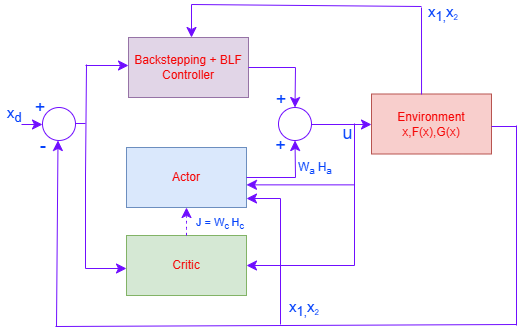

The diagram above was exported from draw.io. Its source (the exported page's mxGraphModel, read from the mxfile embedded in the PNG):
<mxGraphModel dx="1529" dy="429" grid="0" gridSize="10" guides="1" tooltips="1" connect="1" arrows="1" fold="1" page="1" pageScale="1" pageWidth="850" pageHeight="1100" background="#000000" math="0" shadow="0">
  <root>
    <mxCell id="0" />
    <mxCell id="1" parent="0" />
    <mxCell id="t0wlSz-ikrQD4creI-MM-1" parent="1" style="rounded=0;whiteSpace=wrap;html=1;fillColor=#e1d5e7;strokeColor=#9673a6;fontColor=light-dark(#f50505, #ededed);" value="Backstepping + BLF&lt;div&gt;Controller&lt;/div&gt;" vertex="1">
      <mxGeometry height="60" width="120" x="-541" y="287" as="geometry" />
    </mxCell>
    <mxCell id="t0wlSz-ikrQD4creI-MM-2" parent="1" style="rounded=0;whiteSpace=wrap;html=1;fillColor=#f8cecc;strokeColor=#b85450;fontColor=light-dark(#f50505, #ededed);" value="Environment&lt;div&gt;x,F(x),G(x)&lt;/div&gt;" vertex="1">
      <mxGeometry height="60" width="120" x="-298" y="343.5" as="geometry" />
    </mxCell>
    <mxCell id="t0wlSz-ikrQD4creI-MM-3" parent="1" style="rounded=0;whiteSpace=wrap;html=1;fillColor=#dae8fc;strokeColor=#6c8ebf;fontColor=light-dark(#f50505, #ededed);" value="Actor" vertex="1">
      <mxGeometry height="60" width="120" x="-543" y="397" as="geometry" />
    </mxCell>
    <mxCell id="t0wlSz-ikrQD4creI-MM-5" parent="1" style="rounded=0;whiteSpace=wrap;html=1;fillColor=#d5e8d4;strokeColor=#82b366;fontColor=light-dark(#f50505, #ededed);" value="Critic" vertex="1">
      <mxGeometry height="60" width="120" x="-543" y="485" as="geometry" />
    </mxCell>
    <mxCell id="t0wlSz-ikrQD4creI-MM-6" parent="1" style="ellipse;whiteSpace=wrap;html=1;aspect=fixed;strokeColor=light-dark(#700EFF,#700EFF);" value="" vertex="1">
      <mxGeometry height="33" width="33" x="-391" y="357" as="geometry" />
    </mxCell>
    <mxCell id="t0wlSz-ikrQD4creI-MM-11" edge="1" parent="1" source="t0wlSz-ikrQD4creI-MM-1" style="endArrow=none;html=1;rounded=0;fontSize=12;startSize=8;endSize=8;curved=1;exitX=1;exitY=0.5;exitDx=0;exitDy=0;fontColor=light-dark(#0442FB,#EDEDED);strokeColor=#700EFF;" value="">
      <mxGeometry height="50" relative="1" width="50" as="geometry">
        <mxPoint x="-478" y="317" as="sourcePoint" />
        <mxPoint x="-374" y="317" as="targetPoint" />
      </mxGeometry>
    </mxCell>
    <mxCell id="t0wlSz-ikrQD4creI-MM-12" edge="1" parent="1" style="endArrow=classic;html=1;rounded=0;fontSize=12;startSize=8;endSize=8;curved=1;entryX=0.5;entryY=0;entryDx=0;entryDy=0;strokeColor=#700EFF;" target="t0wlSz-ikrQD4creI-MM-6" value="">
      <mxGeometry height="50" relative="1" width="50" as="geometry">
        <mxPoint x="-374" y="317" as="sourcePoint" />
        <mxPoint x="-324" y="267" as="targetPoint" />
      </mxGeometry>
    </mxCell>
    <mxCell id="t0wlSz-ikrQD4creI-MM-13" edge="1" parent="1" source="t0wlSz-ikrQD4creI-MM-6" style="edgeStyle=none;curved=1;rounded=0;orthogonalLoop=1;jettySize=auto;html=1;exitX=1;exitY=1;exitDx=0;exitDy=0;fontSize=12;startSize=8;endSize=8;" target="t0wlSz-ikrQD4creI-MM-6">
      <mxGeometry relative="1" as="geometry" />
    </mxCell>
    <mxCell id="t0wlSz-ikrQD4creI-MM-14" edge="1" parent="1" source="t0wlSz-ikrQD4creI-MM-3" style="endArrow=none;html=1;rounded=0;fontSize=12;startSize=8;endSize=8;curved=1;exitX=1;exitY=0.5;exitDx=0;exitDy=0;fontColor=light-dark(#0442FB,#EDEDED);strokeColor=light-dark(#700EFF,#EDEDED);" value="">
      <mxGeometry height="50" relative="1" width="50" as="geometry">
        <mxPoint x="-421" y="427" as="sourcePoint" />
        <mxPoint x="-374" y="427" as="targetPoint" />
      </mxGeometry>
    </mxCell>
    <mxCell id="t0wlSz-ikrQD4creI-MM-15" edge="1" parent="1" style="endArrow=classic;html=1;rounded=0;fontSize=12;startSize=8;endSize=8;curved=1;strokeColor=#700EFF;" target="t0wlSz-ikrQD4creI-MM-6" value="">
      <mxGeometry height="50" relative="1" width="50" as="geometry">
        <mxPoint x="-374" y="427" as="sourcePoint" />
        <mxPoint x="-328" y="378" as="targetPoint" />
      </mxGeometry>
    </mxCell>
    <mxCell id="t0wlSz-ikrQD4creI-MM-16" parent="1" style="text;html=1;whiteSpace=wrap;strokeColor=none;fillColor=none;align=center;verticalAlign=middle;rounded=0;fontColor=light-dark(#0442FB,#EDEDED);" value="&lt;font style=&quot;font-size: 18px;&quot;&gt;+&lt;/font&gt;" vertex="1">
      <mxGeometry height="26" width="28" x="-402.5" y="336" as="geometry" />
    </mxCell>
    <mxCell id="t0wlSz-ikrQD4creI-MM-17" parent="1" style="text;html=1;whiteSpace=wrap;strokeColor=none;fillColor=none;align=center;verticalAlign=middle;rounded=0;fontColor=light-dark(#0442FB,#EDEDED);" value="&lt;font style=&quot;font-size: 18px;&quot;&gt;+&lt;/font&gt;" vertex="1">
      <mxGeometry height="26" width="25" x="-401" y="382" as="geometry" />
    </mxCell>
    <mxCell id="t0wlSz-ikrQD4creI-MM-18" edge="1" parent="1" style="endArrow=classic;html=1;rounded=0;fontSize=12;startSize=8;endSize=8;curved=1;strokeColor=#700EFF;" value="">
      <mxGeometry height="50" relative="1" width="50" as="geometry">
        <mxPoint x="-358" y="374" as="sourcePoint" />
        <mxPoint x="-298" y="374" as="targetPoint" />
      </mxGeometry>
    </mxCell>
    <mxCell id="t0wlSz-ikrQD4creI-MM-22" edge="1" parent="1" style="endArrow=classic;html=1;rounded=0;fontSize=12;startSize=8;endSize=8;curved=1;entryX=0.5;entryY=1;entryDx=0;entryDy=0;dashed=1;fontColor=light-dark(#0442FB,#EDEDED);strokeColor=#700EFF;" target="t0wlSz-ikrQD4creI-MM-3" value="">
      <mxGeometry height="50" relative="1" width="50" as="geometry">
        <mxPoint x="-483" y="485" as="sourcePoint" />
        <mxPoint x="-426" y="449" as="targetPoint" />
      </mxGeometry>
    </mxCell>
    <mxCell id="t0wlSz-ikrQD4creI-MM-23" parent="1" style="text;html=1;whiteSpace=wrap;strokeColor=none;fillColor=none;align=center;verticalAlign=middle;rounded=0;fontSize=11;fontColor=light-dark(#0442FB,#EDEDED);" value="&lt;span&gt;J = &lt;/span&gt;&lt;span&gt;W&lt;/span&gt;&lt;sub&gt;c&amp;nbsp;&lt;/sub&gt;&lt;span&gt;H&lt;/span&gt;&lt;span&gt;&lt;sub&gt;c&lt;/sub&gt;&lt;/span&gt;" vertex="1">
      <mxGeometry height="26" width="56" x="-477" y="461" as="geometry" />
    </mxCell>
    <mxCell id="t0wlSz-ikrQD4creI-MM-24" parent="1" style="text;html=1;whiteSpace=wrap;strokeColor=none;fillColor=none;align=center;verticalAlign=middle;rounded=0;fontColor=light-dark(#0442FB,#EDEDED);" value="&lt;span style=&quot;font-size: 18px;&quot;&gt;u&lt;/span&gt;" vertex="1">
      <mxGeometry height="26" width="27" x="-335" y="369.5" as="geometry" />
    </mxCell>
    <mxCell id="t0wlSz-ikrQD4creI-MM-25" edge="1" parent="1" style="endArrow=none;html=1;rounded=0;fontSize=12;startSize=8;endSize=8;curved=1;strokeColor=#700EFF;" value="">
      <mxGeometry height="50" relative="1" width="50" as="geometry">
        <mxPoint x="-178" y="376" as="sourcePoint" />
        <mxPoint x="-153" y="376" as="targetPoint" />
      </mxGeometry>
    </mxCell>
    <mxCell id="t0wlSz-ikrQD4creI-MM-26" edge="1" parent="1" style="endArrow=none;html=1;rounded=0;fontSize=12;startSize=8;endSize=8;curved=1;fontColor=light-dark(#0442FB,#EDEDED);strokeColor=#700EFF;" value="">
      <mxGeometry height="50" relative="1" width="50" as="geometry">
        <mxPoint x="-153" y="575" as="sourcePoint" />
        <mxPoint x="-153" y="375" as="targetPoint" />
      </mxGeometry>
    </mxCell>
    <mxCell id="t0wlSz-ikrQD4creI-MM-27" edge="1" parent="1" style="endArrow=none;html=1;rounded=0;fontSize=12;startSize=8;endSize=8;curved=1;fontColor=light-dark(#0442FB,#EDEDED);strokeColor=#700EFF;" value="">
      <mxGeometry height="50" relative="1" width="50" as="geometry">
        <mxPoint x="-614" y="576" as="sourcePoint" />
        <mxPoint x="-153" y="574" as="targetPoint" />
      </mxGeometry>
    </mxCell>
    <mxCell id="t0wlSz-ikrQD4creI-MM-28" edge="1" parent="1" style="endArrow=classic;html=1;rounded=0;fontSize=12;startSize=8;endSize=8;curved=1;fontColor=light-dark(#0442FB,#EDEDED);strokeColor=#700EFF;" value="">
      <mxGeometry height="50" relative="1" width="50" as="geometry">
        <mxPoint x="-613" y="576" as="sourcePoint" />
        <mxPoint x="-611.5" y="390" as="targetPoint" />
      </mxGeometry>
    </mxCell>
    <mxCell id="t0wlSz-ikrQD4creI-MM-29" parent="1" style="ellipse;whiteSpace=wrap;html=1;aspect=fixed;fontColor=light-dark(#0442fb, #ededed);strokeColor=light-dark(#700EFF,#700EFF);" value="" vertex="1">
      <mxGeometry height="33" width="33" x="-627" y="357" as="geometry" />
    </mxCell>
    <mxCell id="t0wlSz-ikrQD4creI-MM-30" parent="1" style="text;html=1;whiteSpace=wrap;strokeColor=none;fillColor=none;align=center;verticalAlign=middle;rounded=0;fontColor=light-dark(#0442fb, #ededed);" value="&lt;font style=&quot;font-size: 18px;&quot;&gt;-&lt;/font&gt;" vertex="1">
      <mxGeometry height="26" width="44" x="-648" y="382" as="geometry" />
    </mxCell>
    <mxCell id="t0wlSz-ikrQD4creI-MM-31" parent="1" style="text;html=1;whiteSpace=wrap;strokeColor=none;fillColor=none;align=center;verticalAlign=middle;rounded=0;fontColor=light-dark(#0442fb, #ededed);" value="&lt;font style=&quot;font-size: 18px;&quot;&gt;+&lt;/font&gt;" vertex="1">
      <mxGeometry height="26" width="44" x="-651" y="343.5" as="geometry" />
    </mxCell>
    <mxCell id="t0wlSz-ikrQD4creI-MM-32" edge="1" parent="1" style="endArrow=classic;html=1;rounded=0;fontSize=12;startSize=8;endSize=8;curved=1;fontColor=light-dark(#0442fb, #ededed);strokeColor=light-dark(#700EFF,#700EFF);" value="">
      <mxGeometry height="50" relative="1" width="50" as="geometry">
        <mxPoint x="-648" y="374" as="sourcePoint" />
        <mxPoint x="-627" y="374" as="targetPoint" />
      </mxGeometry>
    </mxCell>
    <mxCell id="t0wlSz-ikrQD4creI-MM-36" edge="1" parent="1" style="endArrow=classic;html=1;rounded=0;fontSize=12;startSize=8;endSize=8;curved=1;fontColor=light-dark(#0442FB,#EDEDED);strokeColor=#700EFF;" value="">
      <mxGeometry height="50" relative="1" width="50" as="geometry">
        <mxPoint x="-584" y="315" as="sourcePoint" />
        <mxPoint x="-541" y="315" as="targetPoint" />
      </mxGeometry>
    </mxCell>
    <mxCell id="t0wlSz-ikrQD4creI-MM-37" edge="1" parent="1" style="endArrow=none;html=1;rounded=0;fontSize=12;startSize=8;endSize=8;curved=1;fontColor=light-dark(#0442FB,#EDEDED);strokeColor=#700EFF;" value="">
      <mxGeometry height="50" relative="1" width="50" as="geometry">
        <mxPoint x="-584" y="425" as="sourcePoint" />
        <mxPoint x="-583" y="314" as="targetPoint" />
      </mxGeometry>
    </mxCell>
    <mxCell id="t0wlSz-ikrQD4creI-MM-38" edge="1" parent="1" style="endArrow=none;html=1;rounded=0;fontSize=12;startSize=8;endSize=8;curved=1;fontColor=light-dark(#0442fb, #ededed);strokeColor=#700EFF;" value="">
      <mxGeometry height="50" relative="1" width="50" as="geometry">
        <mxPoint x="-594" y="373" as="sourcePoint" />
        <mxPoint x="-584" y="373" as="targetPoint" />
      </mxGeometry>
    </mxCell>
    <mxCell id="t0wlSz-ikrQD4creI-MM-40" edge="1" parent="1" style="endArrow=classic;html=1;rounded=0;fontSize=12;startSize=8;endSize=8;curved=1;strokeColor=light-dark(#700EFF,#EDEDED);" value="">
      <mxGeometry height="50" relative="1" width="50" as="geometry">
        <mxPoint x="-478" y="254" as="sourcePoint" />
        <mxPoint x="-478" y="287" as="targetPoint" />
      </mxGeometry>
    </mxCell>
    <mxCell id="t0wlSz-ikrQD4creI-MM-43" parent="1" style="text;html=1;whiteSpace=wrap;strokeColor=none;fillColor=none;align=center;verticalAlign=middle;rounded=0;fontColor=light-dark(#0442FB,#EDEDED);" value="&lt;span style=&quot;font-size: 15px;&quot;&gt;x&lt;sub&gt;1,&lt;/sub&gt;&lt;/span&gt;&lt;span style=&quot;font-size: 15px;&quot;&gt;x&lt;/span&gt;&lt;span style=&quot;font-size: 10px;&quot;&gt;&lt;sub&gt;2&lt;/sub&gt;&lt;/span&gt;" vertex="1">
      <mxGeometry height="26" width="44" x="-387" y="545" as="geometry" />
    </mxCell>
    <mxCell id="t0wlSz-ikrQD4creI-MM-44" edge="1" parent="1" style="endArrow=classic;html=1;rounded=0;fontSize=12;startSize=8;endSize=8;curved=1;entryX=0.5;entryY=1;entryDx=0;entryDy=0;strokeColor=#700EFF;" value="">
      <mxGeometry height="50" relative="1" width="50" as="geometry">
        <mxPoint x="-389" y="448" as="sourcePoint" />
        <mxPoint x="-423" y="448" as="targetPoint" />
      </mxGeometry>
    </mxCell>
    <mxCell id="t0wlSz-ikrQD4creI-MM-45" edge="1" parent="1" style="endArrow=none;html=1;rounded=0;fontSize=12;startSize=8;endSize=8;curved=1;fontColor=light-dark(#0442FB,#EDEDED);strokeColor=#700EFF;" value="">
      <mxGeometry height="50" relative="1" width="50" as="geometry">
        <mxPoint x="-389" y="574" as="sourcePoint" />
        <mxPoint x="-389" y="448" as="targetPoint" />
      </mxGeometry>
    </mxCell>
    <mxCell id="t0wlSz-ikrQD4creI-MM-46" parent="1" style="text;html=1;whiteSpace=wrap;strokeColor=none;fillColor=none;align=center;verticalAlign=middle;rounded=0;fontColor=light-dark(#0442fb, #ededed);" value="&lt;span style=&quot;font-size: 15px;&quot;&gt;x&lt;sub&gt;d&lt;/sub&gt;&lt;/span&gt;" vertex="1">
      <mxGeometry height="26" width="28" x="-669" y="351" as="geometry" />
    </mxCell>
    <mxCell id="t0wlSz-ikrQD4creI-MM-47" edge="1" parent="1" style="endArrow=none;html=1;rounded=0;fontSize=12;startSize=8;endSize=8;curved=1;fontColor=light-dark(#0442FB,#EDEDED);strokeColor=light-dark(#700EFF,#EDEDED);" value="">
      <mxGeometry height="50" relative="1" width="50" as="geometry">
        <mxPoint x="-248" y="256" as="sourcePoint" />
        <mxPoint x="-478" y="254" as="targetPoint" />
      </mxGeometry>
    </mxCell>
    <mxCell id="t0wlSz-ikrQD4creI-MM-48" edge="1" parent="1" source="t0wlSz-ikrQD4creI-MM-2" style="endArrow=none;html=1;rounded=0;fontSize=12;startSize=8;endSize=8;curved=1;exitX=0.417;exitY=0.008;exitDx=0;exitDy=0;exitPerimeter=0;fontColor=light-dark(#0442FB,#EDEDED);strokeColor=#700EFF;" value="">
      <mxGeometry height="50" relative="1" width="50" as="geometry">
        <mxPoint x="-248" y="341" as="sourcePoint" />
        <mxPoint x="-248" y="257" as="targetPoint" />
      </mxGeometry>
    </mxCell>
    <mxCell id="t0wlSz-ikrQD4creI-MM-49" parent="1" style="text;html=1;whiteSpace=wrap;strokeColor=none;fillColor=none;align=center;verticalAlign=middle;rounded=0;fontColor=light-dark(#0442FB,#EDEDED);" value="&lt;span style=&quot;font-size: 15px;&quot;&gt;x&lt;sub&gt;1,&lt;/sub&gt;&lt;/span&gt;&lt;span style=&quot;font-size: 15px;&quot;&gt;x&lt;/span&gt;&lt;span style=&quot;font-size: 10px;&quot;&gt;&lt;sub&gt;2&lt;/sub&gt;&lt;/span&gt;" vertex="1">
      <mxGeometry height="26" width="44" x="-248" y="250" as="geometry" />
    </mxCell>
    <mxCell id="t0wlSz-ikrQD4creI-MM-50" parent="1" style="text;whiteSpace=wrap;html=1;fontSize=11;fontColor=light-dark(#0442FB,#EDEDED);" value="&lt;font style=&quot;font-size: 12px;&quot;&gt;&lt;span style=&quot;forced-color-adjust: none; font-family: Helvetica; font-style: normal; font-variant-ligatures: normal; font-variant-caps: normal; font-weight: 400; letter-spacing: normal; orphans: 2; text-align: center; text-indent: 0px; text-transform: none; widows: 2; word-spacing: 0px; -webkit-text-stroke-width: 0px; white-space: normal; text-decoration-thickness: initial; text-decoration-style: initial; text-decoration-color: initial;&quot;&gt;W&lt;sub style=&quot;&quot;&gt;a&lt;/sub&gt;&lt;/span&gt;&lt;sub style=&quot;forced-color-adjust: none; font-family: Helvetica; font-style: normal; font-variant-ligatures: normal; font-variant-caps: normal; font-weight: 400; letter-spacing: normal; orphans: 2; text-align: center; text-indent: 0px; text-transform: none; widows: 2; word-spacing: 0px; -webkit-text-stroke-width: 0px; white-space: normal; text-decoration-thickness: initial; text-decoration-style: initial; text-decoration-color: initial;&quot;&gt;&amp;nbsp;&lt;/sub&gt;&lt;span style=&quot;forced-color-adjust: none; font-family: Helvetica; font-style: normal; font-variant-ligatures: normal; font-variant-caps: normal; font-weight: 400; letter-spacing: normal; orphans: 2; text-align: center; text-indent: 0px; text-transform: none; widows: 2; word-spacing: 0px; -webkit-text-stroke-width: 0px; white-space: normal; text-decoration-thickness: initial; text-decoration-style: initial; text-decoration-color: initial;&quot;&gt;H&lt;/span&gt;&lt;span style=&quot;forced-color-adjust: none; font-family: Helvetica; font-style: normal; font-variant-ligatures: normal; font-variant-caps: normal; font-weight: 400; letter-spacing: normal; orphans: 2; text-align: center; text-indent: 0px; text-transform: none; widows: 2; word-spacing: 0px; -webkit-text-stroke-width: 0px; white-space: normal; text-decoration-thickness: initial; text-decoration-style: initial; text-decoration-color: initial;&quot;&gt;&lt;sub style=&quot;&quot;&gt;a&lt;/sub&gt;&lt;/span&gt;&lt;/font&gt;" vertex="1">
      <mxGeometry height="30.86" width="41" x="-373" y="403.5" as="geometry" />
    </mxCell>
    <mxCell id="t0wlSz-ikrQD4creI-MM-52" edge="1" parent="1" style="endArrow=none;html=1;rounded=0;fontSize=12;startSize=8;endSize=8;curved=1;fontColor=light-dark(#0442FB,#EDEDED);strokeColor=#700EFF;" value="">
      <mxGeometry height="50" relative="1" width="50" as="geometry">
        <mxPoint x="-584" y="518" as="sourcePoint" />
        <mxPoint x="-584" y="424" as="targetPoint" />
      </mxGeometry>
    </mxCell>
    <mxCell id="t0wlSz-ikrQD4creI-MM-53" edge="1" parent="1" style="endArrow=classic;html=1;rounded=0;fontSize=12;startSize=8;endSize=8;curved=1;fontColor=light-dark(#0442FB,#EDEDED);strokeColor=#700EFF;" value="">
      <mxGeometry height="50" relative="1" width="50" as="geometry">
        <mxPoint x="-584" y="518" as="sourcePoint" />
        <mxPoint x="-543" y="518" as="targetPoint" />
      </mxGeometry>
    </mxCell>
    <mxCell id="t0wlSz-ikrQD4creI-MM-54" edge="1" parent="1" style="endArrow=none;html=1;rounded=0;fontSize=12;startSize=8;endSize=8;curved=1;fontColor=light-dark(#0442FB,#EDEDED);strokeColor=#700EFF;" value="">
      <mxGeometry height="50" relative="1" width="50" as="geometry">
        <mxPoint x="-315" y="515" as="sourcePoint" />
        <mxPoint x="-315" y="373" as="targetPoint" />
      </mxGeometry>
    </mxCell>
    <mxCell id="t0wlSz-ikrQD4creI-MM-55" edge="1" parent="1" style="endArrow=classic;html=1;rounded=0;fontSize=12;startSize=8;endSize=8;curved=1;strokeColor=light-dark(#700EFF,#700EFF);" value="">
      <mxGeometry height="50" relative="1" width="50" as="geometry">
        <mxPoint x="-315" y="515" as="sourcePoint" />
        <mxPoint x="-423" y="515" as="targetPoint" />
      </mxGeometry>
    </mxCell>
    <mxCell id="t0wlSz-ikrQD4creI-MM-56" edge="1" parent="1" style="edgeStyle=none;curved=1;rounded=0;orthogonalLoop=1;jettySize=auto;html=1;entryX=1;entryY=0.25;entryDx=0;entryDy=0;fontSize=12;startSize=8;endSize=8;">
      <mxGeometry relative="1" as="geometry">
        <mxPoint x="-420.9999999999999" y="553.5" as="sourcePoint" />
        <mxPoint x="-420.9999999999999" y="553.5" as="targetPoint" />
      </mxGeometry>
    </mxCell>
    <mxCell id="t0wlSz-ikrQD4creI-MM-58" edge="1" parent="1" style="endArrow=classic;html=1;rounded=0;fontSize=12;startSize=8;endSize=8;curved=1;strokeColor=light-dark(#700EFF,#700EFF);" value="">
      <mxGeometry height="50" relative="1" width="50" as="geometry">
        <mxPoint x="-315" y="434.36" as="sourcePoint" />
        <mxPoint x="-423" y="434.36" as="targetPoint" />
      </mxGeometry>
    </mxCell>
  </root>
</mxGraphModel>